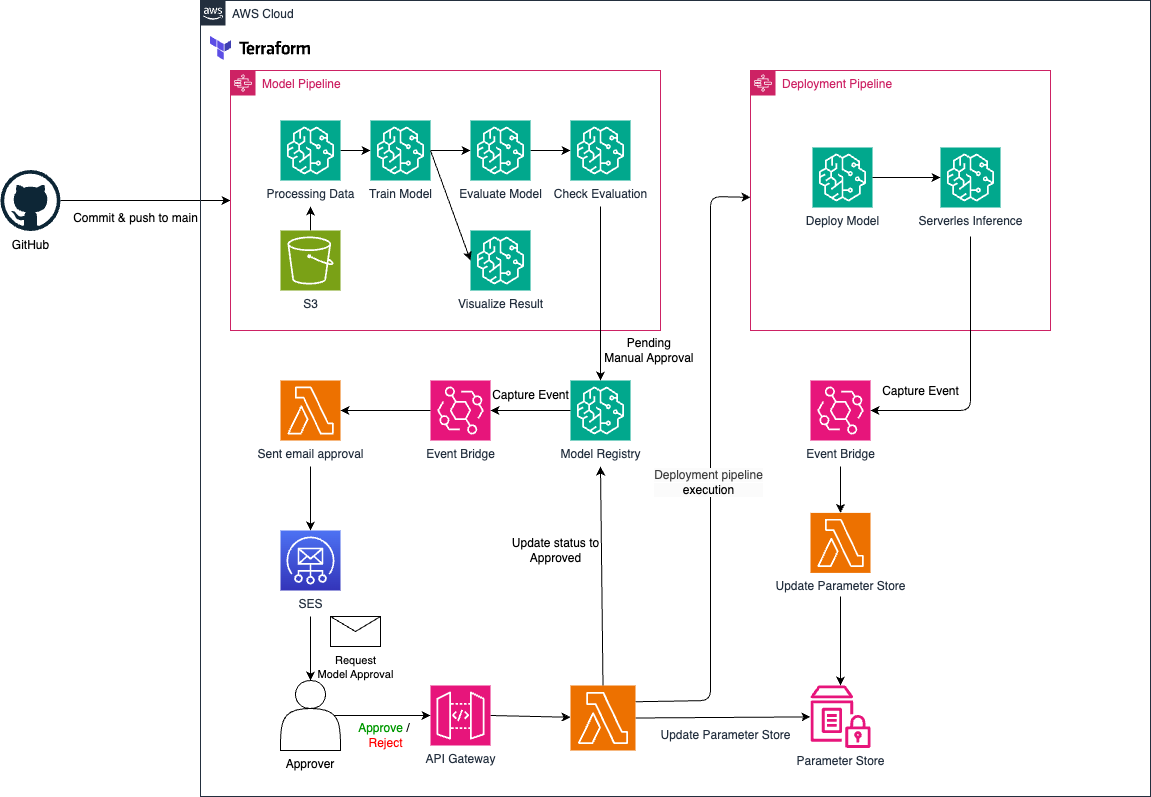

The diagram above was exported from draw.io. Its source (the exported page's mxGraphModel, read from the mxfile embedded in the PNG):
<mxGraphModel dx="485" dy="497" grid="1" gridSize="10" guides="1" tooltips="1" connect="1" arrows="1" fold="1" page="1" pageScale="1" pageWidth="827" pageHeight="1169" background="#ffffff" math="0" shadow="0">
  <root>
    <mxCell id="0" />
    <mxCell id="1" parent="0" />
    <mxCell id="34" value="" style="edgeStyle=none;html=1;" parent="1" source="2" target="11" edge="1">
      <mxGeometry relative="1" as="geometry">
        <Array as="points" />
      </mxGeometry>
    </mxCell>
    <mxCell id="38" value="Commit &amp;amp; push to main" style="edgeLabel;html=1;align=center;verticalAlign=top;resizable=0;points=[];horizontal=1;fontSize=12;" parent="34" vertex="1" connectable="0">
      <mxGeometry x="-0.1242" y="-4" relative="1" as="geometry">
        <mxPoint as="offset" />
      </mxGeometry>
    </mxCell>
    <mxCell id="2" value="GitHub" style="dashed=0;outlineConnect=0;html=1;align=center;labelPosition=center;verticalLabelPosition=bottom;verticalAlign=top;shape=mxgraph.weblogos.github" parent="1" vertex="1">
      <mxGeometry x="70" y="333.5" width="60" height="61" as="geometry" />
    </mxCell>
    <mxCell id="5" value="AWS Cloud" style="points=[[0,0],[0.25,0],[0.5,0],[0.75,0],[1,0],[1,0.25],[1,0.5],[1,0.75],[1,1],[0.75,1],[0.5,1],[0.25,1],[0,1],[0,0.75],[0,0.5],[0,0.25]];outlineConnect=0;gradientColor=none;html=1;whiteSpace=wrap;fontSize=12;fontStyle=0;container=1;pointerEvents=0;collapsible=0;recursiveResize=0;shape=mxgraph.aws4.group;grIcon=mxgraph.aws4.group_aws_cloud_alt;strokeColor=#232F3E;fillColor=none;verticalAlign=top;align=left;spacingLeft=30;fontColor=#232F3E;dashed=0;" parent="1" vertex="1">
      <mxGeometry x="270" y="164" width="950" height="796" as="geometry" />
    </mxCell>
    <mxCell id="4" value="" style="shape=image;verticalLabelPosition=bottom;labelBackgroundColor=default;verticalAlign=top;aspect=fixed;imageAspect=0;image=data:image/svg+xml,(base64 omitted: 7392 chars);" parent="5" vertex="1">
      <mxGeometry x="10" y="36" width="100" height="24" as="geometry" />
    </mxCell>
    <mxCell id="59" value="Model Registry" style="sketch=0;points=[[0,0,0],[0.25,0,0],[0.5,0,0],[0.75,0,0],[1,0,0],[0,1,0],[0.25,1,0],[0.5,1,0],[0.75,1,0],[1,1,0],[0,0.25,0],[0,0.5,0],[0,0.75,0],[1,0.25,0],[1,0.5,0],[1,0.75,0]];outlineConnect=0;fontColor=#232F3E;fillColor=#01A88D;strokeColor=#ffffff;dashed=0;verticalLabelPosition=bottom;verticalAlign=top;align=center;html=1;fontSize=12;fontStyle=0;aspect=fixed;shape=mxgraph.aws4.resourceIcon;resIcon=mxgraph.aws4.sagemaker;" parent="5" vertex="1">
      <mxGeometry x="370" y="380" width="60" height="60" as="geometry" />
    </mxCell>
    <mxCell id="61" value="Pending&amp;nbsp;&lt;div&gt;Manual Approval&amp;nbsp;&lt;/div&gt;" style="text;html=1;align=center;verticalAlign=middle;resizable=0;points=[];autosize=1;strokeColor=none;fillColor=none;" parent="5" vertex="1">
      <mxGeometry x="390" y="330" width="120" height="40" as="geometry" />
    </mxCell>
    <mxCell id="122" style="edgeStyle=none;html=1;" parent="5" target="105" edge="1">
      <mxGeometry relative="1" as="geometry">
        <mxPoint x="110" y="466" as="sourcePoint" />
      </mxGeometry>
    </mxCell>
    <mxCell id="57" value="Sent email approval" style="sketch=0;points=[[0,0,0],[0.25,0,0],[0.5,0,0],[0.75,0,0],[1,0,0],[0,1,0],[0.25,1,0],[0.5,1,0],[0.75,1,0],[1,1,0],[0,0.25,0],[0,0.5,0],[0,0.75,0],[1,0.25,0],[1,0.5,0],[1,0.75,0]];outlineConnect=0;fontColor=#232F3E;fillColor=#ED7100;strokeColor=#ffffff;dashed=0;verticalLabelPosition=bottom;verticalAlign=top;align=center;html=1;fontSize=12;fontStyle=0;aspect=fixed;shape=mxgraph.aws4.resourceIcon;resIcon=mxgraph.aws4.lambda;" parent="5" vertex="1">
      <mxGeometry x="80" y="380" width="60" height="60" as="geometry" />
    </mxCell>
    <mxCell id="63" value="Event Bridge" style="sketch=0;points=[[0,0,0],[0.25,0,0],[0.5,0,0],[0.75,0,0],[1,0,0],[0,1,0],[0.25,1,0],[0.5,1,0],[0.75,1,0],[1,1,0],[0,0.25,0],[0,0.5,0],[0,0.75,0],[1,0.25,0],[1,0.5,0],[1,0.75,0]];outlineConnect=0;fontColor=#232F3E;fillColor=#E7157B;strokeColor=#ffffff;dashed=0;verticalLabelPosition=bottom;verticalAlign=top;align=center;html=1;fontSize=12;fontStyle=0;aspect=fixed;shape=mxgraph.aws4.resourceIcon;resIcon=mxgraph.aws4.eventbridge;" parent="5" vertex="1">
      <mxGeometry x="230" y="380" width="60" height="60" as="geometry" />
    </mxCell>
    <mxCell id="64" value="Appro&lt;span style=&quot;background-color: transparent;&quot;&gt;ver&lt;/span&gt;" style="shape=actor;whiteSpace=wrap;html=1;verticalAlign=top;labelPosition=center;verticalLabelPosition=bottom;align=center;" parent="5" vertex="1">
      <mxGeometry x="80" y="680" width="60" height="70" as="geometry" />
    </mxCell>
    <mxCell id="65" value="&lt;font style=&quot;font-size: 11px;&quot;&gt;Request&lt;/font&gt;&lt;div&gt;&lt;font style=&quot;font-size: 11px;&quot;&gt;Model Approval&lt;/font&gt;&lt;/div&gt;" style="shape=message;html=1;html=1;outlineConnect=0;labelPosition=center;verticalLabelPosition=bottom;align=center;verticalAlign=top;" parent="5" vertex="1">
      <mxGeometry x="130" y="616" width="50" height="30" as="geometry" />
    </mxCell>
    <mxCell id="125" style="edgeStyle=none;html=1;exitX=1;exitY=0.5;exitDx=0;exitDy=0;exitPerimeter=0;" parent="5" source="67" target="68" edge="1">
      <mxGeometry relative="1" as="geometry" />
    </mxCell>
    <mxCell id="67" value="API Gateway" style="sketch=0;points=[[0,0,0],[0.25,0,0],[0.5,0,0],[0.75,0,0],[1,0,0],[0,1,0],[0.25,1,0],[0.5,1,0],[0.75,1,0],[1,1,0],[0,0.25,0],[0,0.5,0],[0,0.75,0],[1,0.25,0],[1,0.5,0],[1,0.75,0]];outlineConnect=0;fontColor=#232F3E;fillColor=#E7157B;strokeColor=#ffffff;dashed=0;verticalLabelPosition=bottom;verticalAlign=top;align=center;html=1;fontSize=12;fontStyle=0;aspect=fixed;shape=mxgraph.aws4.resourceIcon;resIcon=mxgraph.aws4.api_gateway;" parent="5" vertex="1">
      <mxGeometry x="230" y="685" width="60" height="60" as="geometry" />
    </mxCell>
    <mxCell id="135" style="edgeStyle=none;html=1;exitX=1;exitY=0.5;exitDx=0;exitDy=0;exitPerimeter=0;" parent="5" source="68" target="69" edge="1">
      <mxGeometry relative="1" as="geometry" />
    </mxCell>
    <mxCell id="139" style="edgeStyle=none;html=1;exitX=1;exitY=0.25;exitDx=0;exitDy=0;exitPerimeter=0;" parent="5" source="68" target="70" edge="1">
      <mxGeometry relative="1" as="geometry">
        <Array as="points">
          <mxPoint x="510" y="700" />
          <mxPoint x="510" y="196" />
        </Array>
      </mxGeometry>
    </mxCell>
    <mxCell id="143" value="&lt;span style=&quot;font-size: 12px; background-color: rgb(251, 251, 251); color: rgb(63, 63, 63);&quot;&gt;Deployment pipeline&lt;/span&gt;&lt;div style=&quot;font-size: 12px; background-color: rgb(251, 251, 251);&quot;&gt;execution&lt;/div&gt;" style="edgeLabel;html=1;align=center;verticalAlign=middle;resizable=0;points=[];" parent="139" vertex="1" connectable="0">
      <mxGeometry x="-0.0512" y="3" relative="1" as="geometry">
        <mxPoint as="offset" />
      </mxGeometry>
    </mxCell>
    <mxCell id="68" value="" style="sketch=0;points=[[0,0,0],[0.25,0,0],[0.5,0,0],[0.75,0,0],[1,0,0],[0,1,0],[0.25,1,0],[0.5,1,0],[0.75,1,0],[1,1,0],[0,0.25,0],[0,0.5,0],[0,0.75,0],[1,0.25,0],[1,0.5,0],[1,0.75,0]];outlineConnect=0;fontColor=#232F3E;fillColor=#ED7100;strokeColor=#ffffff;dashed=0;verticalLabelPosition=bottom;verticalAlign=top;align=center;html=1;fontSize=12;fontStyle=0;aspect=fixed;shape=mxgraph.aws4.resourceIcon;resIcon=mxgraph.aws4.lambda;" parent="5" vertex="1">
      <mxGeometry x="370" y="685" width="65" height="65" as="geometry" />
    </mxCell>
    <mxCell id="69" value="Parameter Store" style="sketch=0;outlineConnect=0;fontColor=#232F3E;gradientColor=none;fillColor=#E7157B;strokeColor=none;dashed=0;verticalLabelPosition=bottom;verticalAlign=top;align=center;html=1;fontSize=12;fontStyle=0;aspect=fixed;pointerEvents=1;shape=mxgraph.aws4.parameter_store;" parent="5" vertex="1">
      <mxGeometry x="610" y="685" width="60" height="62.4" as="geometry" />
    </mxCell>
    <mxCell id="70" value="Deployment Pipeline" style="points=[[0,0],[0.25,0],[0.5,0],[0.75,0],[1,0],[1,0.25],[1,0.5],[1,0.75],[1,1],[0.75,1],[0.5,1],[0.25,1],[0,1],[0,0.75],[0,0.5],[0,0.25]];outlineConnect=0;gradientColor=none;html=1;whiteSpace=wrap;fontSize=12;fontStyle=0;container=1;pointerEvents=0;collapsible=0;recursiveResize=0;shape=mxgraph.aws4.group;grIcon=mxgraph.aws4.group_aws_step_functions_workflow;strokeColor=#CD2264;fillColor=none;verticalAlign=top;align=left;spacingLeft=30;fontColor=#CD2264;dashed=0;" parent="5" vertex="1">
      <mxGeometry x="550" y="70" width="300" height="260" as="geometry" />
    </mxCell>
    <mxCell id="72" value="&lt;font&gt;Deploy Model&lt;/font&gt;" style="sketch=0;points=[[0,0,0],[0.25,0,0],[0.5,0,0],[0.75,0,0],[1,0,0],[0,1,0],[0.25,1,0],[0.5,1,0],[0.75,1,0],[1,1,0],[0,0.25,0],[0,0.5,0],[0,0.75,0],[1,0.25,0],[1,0.5,0],[1,0.75,0]];outlineConnect=0;fontColor=#232F3E;fillColor=#01A88D;strokeColor=#ffffff;dashed=0;verticalLabelPosition=bottom;verticalAlign=top;align=center;html=1;fontSize=12;fontStyle=0;aspect=fixed;shape=mxgraph.aws4.resourceIcon;resIcon=mxgraph.aws4.sagemaker;" parent="70" vertex="1">
      <mxGeometry x="62" y="77" width="60" height="60" as="geometry" />
    </mxCell>
    <mxCell id="80" value="&lt;font&gt;Server&lt;/font&gt;&lt;span style=&quot;background-color: transparent;&quot;&gt;les Inference&lt;/span&gt;" style="sketch=0;points=[[0,0,0],[0.25,0,0],[0.5,0,0],[0.75,0,0],[1,0,0],[0,1,0],[0.25,1,0],[0.5,1,0],[0.75,1,0],[1,1,0],[0,0.25,0],[0,0.5,0],[0,0.75,0],[1,0.25,0],[1,0.5,0],[1,0.75,0]];outlineConnect=0;fontColor=#232F3E;fillColor=#01A88D;strokeColor=#ffffff;dashed=0;verticalLabelPosition=bottom;verticalAlign=top;align=center;html=1;fontSize=12;fontStyle=0;aspect=fixed;shape=mxgraph.aws4.resourceIcon;resIcon=mxgraph.aws4.sagemaker;" parent="70" vertex="1">
      <mxGeometry x="190" y="77" width="60" height="60" as="geometry" />
    </mxCell>
    <mxCell id="82" style="edgeStyle=none;html=1;exitX=1;exitY=0.5;exitDx=0;exitDy=0;exitPerimeter=0;entryX=0;entryY=0.5;entryDx=0;entryDy=0;entryPerimeter=0;" parent="70" source="72" target="80" edge="1">
      <mxGeometry relative="1" as="geometry" />
    </mxCell>
    <mxCell id="87" value="Event Bridge" style="sketch=0;points=[[0,0,0],[0.25,0,0],[0.5,0,0],[0.75,0,0],[1,0,0],[0,1,0],[0.25,1,0],[0.5,1,0],[0.75,1,0],[1,1,0],[0,0.25,0],[0,0.5,0],[0,0.75,0],[1,0.25,0],[1,0.5,0],[1,0.75,0]];outlineConnect=0;fontColor=#232F3E;fillColor=#E7157B;strokeColor=#ffffff;dashed=0;verticalLabelPosition=bottom;verticalAlign=top;align=center;html=1;fontSize=12;fontStyle=0;aspect=fixed;shape=mxgraph.aws4.resourceIcon;resIcon=mxgraph.aws4.eventbridge;" parent="5" vertex="1">
      <mxGeometry x="610" y="380" width="60" height="60" as="geometry" />
    </mxCell>
    <mxCell id="134" style="edgeStyle=none;html=1;" parent="5" target="69" edge="1">
      <mxGeometry relative="1" as="geometry">
        <mxPoint x="640" y="596" as="sourcePoint" />
      </mxGeometry>
    </mxCell>
    <mxCell id="90" value="&lt;div&gt;&lt;span style=&quot;background-color: transparent;&quot;&gt;Update Parameter Store&lt;/span&gt;&lt;/div&gt;" style="sketch=0;points=[[0,0,0],[0.25,0,0],[0.5,0,0],[0.75,0,0],[1,0,0],[0,1,0],[0.25,1,0],[0.5,1,0],[0.75,1,0],[1,1,0],[0,0.25,0],[0,0.5,0],[0,0.75,0],[1,0.25,0],[1,0.5,0],[1,0.75,0]];outlineConnect=0;fontColor=#232F3E;fillColor=#ED7100;strokeColor=#ffffff;dashed=0;verticalLabelPosition=bottom;verticalAlign=top;align=center;html=1;fontSize=12;fontStyle=0;aspect=fixed;shape=mxgraph.aws4.resourceIcon;resIcon=mxgraph.aws4.lambda;" parent="5" vertex="1">
      <mxGeometry x="610" y="512.4" width="60" height="60" as="geometry" />
    </mxCell>
    <mxCell id="94" value="Capture Event" style="text;html=1;align=center;verticalAlign=middle;resizable=0;points=[];autosize=1;strokeColor=none;fillColor=none;" parent="5" vertex="1">
      <mxGeometry x="280" y="380" width="100" height="30" as="geometry" />
    </mxCell>
    <mxCell id="101" value="&lt;font style=&quot;color: rgb(0, 153, 0);&quot;&gt;Approve&lt;/font&gt;&lt;font style=&quot;color: rgb(51, 255, 51);&quot;&gt; &lt;/font&gt;&lt;font style=&quot;color: rgb(0, 0, 0);&quot;&gt;/&amp;nbsp;&lt;/font&gt;&lt;div&gt;&lt;font style=&quot;color: rgb(255, 0, 0);&quot;&gt;Reject&lt;/font&gt;&lt;/div&gt;" style="text;html=1;align=center;verticalAlign=middle;resizable=0;points=[];autosize=1;strokeColor=none;fillColor=none;fontSize=12;" parent="5" vertex="1">
      <mxGeometry x="145" y="715" width="80" height="40" as="geometry" />
    </mxCell>
    <mxCell id="123" style="edgeStyle=none;html=1;entryX=0.5;entryY=0;entryDx=0;entryDy=0;" parent="5" target="64" edge="1">
      <mxGeometry relative="1" as="geometry">
        <mxPoint x="110" y="616" as="sourcePoint" />
      </mxGeometry>
    </mxCell>
    <mxCell id="105" value="SES" style="sketch=0;points=[[0,0,0],[0.25,0,0],[0.5,0,0],[0.75,0,0],[1,0,0],[0,1,0],[0.25,1,0],[0.5,1,0],[0.75,1,0],[1,1,0],[0,0.25,0],[0,0.5,0],[0,0.75,0],[1,0.25,0],[1,0.5,0],[1,0.75,0]];outlineConnect=0;fontColor=#232F3E;gradientColor=#4D72F3;gradientDirection=north;fillColor=#3334B9;strokeColor=#ffffff;dashed=0;verticalLabelPosition=bottom;verticalAlign=top;align=center;html=1;fontSize=12;fontStyle=0;aspect=fixed;shape=mxgraph.aws4.resourceIcon;resIcon=mxgraph.aws4.simple_email_service;" parent="5" vertex="1">
      <mxGeometry x="80" y="530" width="60" height="60" as="geometry" />
    </mxCell>
    <mxCell id="11" value="Model Pipeline" style="points=[[0,0],[0.25,0],[0.5,0],[0.75,0],[1,0],[1,0.25],[1,0.5],[1,0.75],[1,1],[0.75,1],[0.5,1],[0.25,1],[0,1],[0,0.75],[0,0.5],[0,0.25]];outlineConnect=0;gradientColor=none;html=1;whiteSpace=wrap;fontSize=12;fontStyle=0;container=1;pointerEvents=0;collapsible=0;recursiveResize=0;shape=mxgraph.aws4.group;grIcon=mxgraph.aws4.group_aws_step_functions_workflow;strokeColor=#CD2264;fillColor=none;verticalAlign=top;align=left;spacingLeft=30;fontColor=#CD2264;dashed=0;" parent="5" vertex="1">
      <mxGeometry x="30" y="70" width="430" height="260" as="geometry" />
    </mxCell>
    <mxCell id="113" value="" style="group" parent="11" vertex="1" connectable="0">
      <mxGeometry x="50" y="50" width="350" height="170" as="geometry" />
    </mxCell>
    <mxCell id="24" value="" style="edgeStyle=none;html=1;" parent="113" source="10" target="13" edge="1">
      <mxGeometry relative="1" as="geometry" />
    </mxCell>
    <mxCell id="10" value="&lt;font&gt;Processing Data&lt;/font&gt;" style="sketch=0;points=[[0,0,0],[0.25,0,0],[0.5,0,0],[0.75,0,0],[1,0,0],[0,1,0],[0.25,1,0],[0.5,1,0],[0.75,1,0],[1,1,0],[0,0.25,0],[0,0.5,0],[0,0.75,0],[1,0.25,0],[1,0.5,0],[1,0.75,0]];outlineConnect=0;fontColor=#232F3E;fillColor=#01A88D;strokeColor=#ffffff;dashed=0;verticalLabelPosition=bottom;verticalAlign=top;align=center;html=1;fontSize=12;fontStyle=0;aspect=fixed;shape=mxgraph.aws4.resourceIcon;resIcon=mxgraph.aws4.sagemaker;" parent="113" vertex="1">
      <mxGeometry width="60" height="60" as="geometry" />
    </mxCell>
    <mxCell id="25" value="" style="edgeStyle=none;html=1;" parent="113" source="13" target="14" edge="1">
      <mxGeometry relative="1" as="geometry" />
    </mxCell>
    <mxCell id="13" value="&lt;font&gt;Train Model&lt;/font&gt;" style="sketch=0;points=[[0,0,0],[0.25,0,0],[0.5,0,0],[0.75,0,0],[1,0,0],[0,1,0],[0.25,1,0],[0.5,1,0],[0.75,1,0],[1,1,0],[0,0.25,0],[0,0.5,0],[0,0.75,0],[1,0.25,0],[1,0.5,0],[1,0.75,0]];outlineConnect=0;fontColor=#232F3E;fillColor=#01A88D;strokeColor=#ffffff;dashed=0;verticalLabelPosition=bottom;verticalAlign=top;align=center;html=1;fontSize=12;fontStyle=0;aspect=fixed;shape=mxgraph.aws4.resourceIcon;resIcon=mxgraph.aws4.sagemaker;" parent="113" vertex="1">
      <mxGeometry x="90" width="60" height="60" as="geometry" />
    </mxCell>
    <mxCell id="26" value="" style="edgeStyle=none;html=1;" parent="113" source="14" target="19" edge="1">
      <mxGeometry relative="1" as="geometry" />
    </mxCell>
    <mxCell id="14" value="&lt;font&gt;Evaluate Model&lt;/font&gt;" style="sketch=0;points=[[0,0,0],[0.25,0,0],[0.5,0,0],[0.75,0,0],[1,0,0],[0,1,0],[0.25,1,0],[0.5,1,0],[0.75,1,0],[1,1,0],[0,0.25,0],[0,0.5,0],[0,0.75,0],[1,0.25,0],[1,0.5,0],[1,0.75,0]];outlineConnect=0;fontColor=#232F3E;fillColor=#01A88D;strokeColor=#ffffff;dashed=0;verticalLabelPosition=bottom;verticalAlign=top;align=center;html=1;fontSize=12;fontStyle=0;aspect=fixed;shape=mxgraph.aws4.resourceIcon;resIcon=mxgraph.aws4.sagemaker;" parent="113" vertex="1">
      <mxGeometry x="190" width="60" height="60" as="geometry" />
    </mxCell>
    <mxCell id="19" value="&lt;font&gt;Check Evaluation&lt;/font&gt;" style="sketch=0;points=[[0,0,0],[0.25,0,0],[0.5,0,0],[0.75,0,0],[1,0,0],[0,1,0],[0.25,1,0],[0.5,1,0],[0.75,1,0],[1,1,0],[0,0.25,0],[0,0.5,0],[0,0.75,0],[1,0.25,0],[1,0.5,0],[1,0.75,0]];outlineConnect=0;fontColor=#232F3E;fillColor=#01A88D;strokeColor=#ffffff;dashed=0;verticalLabelPosition=bottom;verticalAlign=top;align=center;html=1;fontSize=12;fontStyle=0;aspect=fixed;shape=mxgraph.aws4.resourceIcon;resIcon=mxgraph.aws4.sagemaker;" parent="113" vertex="1">
      <mxGeometry x="290" width="60" height="60" as="geometry" />
    </mxCell>
    <mxCell id="55" value="&lt;font&gt;Visualize Result&lt;/font&gt;" style="sketch=0;points=[[0,0,0],[0.25,0,0],[0.5,0,0],[0.75,0,0],[1,0,0],[0,1,0],[0.25,1,0],[0.5,1,0],[0.75,1,0],[1,1,0],[0,0.25,0],[0,0.5,0],[0,0.75,0],[1,0.25,0],[1,0.5,0],[1,0.75,0]];outlineConnect=0;fontColor=#232F3E;fillColor=#01A88D;strokeColor=#ffffff;dashed=0;verticalLabelPosition=bottom;verticalAlign=top;align=center;html=1;fontSize=12;fontStyle=0;aspect=fixed;shape=mxgraph.aws4.resourceIcon;resIcon=mxgraph.aws4.sagemaker;" parent="113" vertex="1">
      <mxGeometry x="190" y="110" width="60" height="60" as="geometry" />
    </mxCell>
    <mxCell id="56" style="edgeStyle=none;html=1;exitX=1;exitY=0.5;exitDx=0;exitDy=0;exitPerimeter=0;entryX=0;entryY=0.5;entryDx=0;entryDy=0;entryPerimeter=0;" parent="113" source="13" target="55" edge="1">
      <mxGeometry relative="1" as="geometry" />
    </mxCell>
    <mxCell id="112" style="edgeStyle=none;html=1;exitX=0.5;exitY=0;exitDx=0;exitDy=0;exitPerimeter=0;" parent="113" source="9" edge="1">
      <mxGeometry relative="1" as="geometry">
        <mxPoint x="30" y="86" as="targetPoint" />
      </mxGeometry>
    </mxCell>
    <mxCell id="9" value="S3" style="sketch=0;points=[[0,0,0],[0.25,0,0],[0.5,0,0],[0.75,0,0],[1,0,0],[0,1,0],[0.25,1,0],[0.5,1,0],[0.75,1,0],[1,1,0],[0,0.25,0],[0,0.5,0],[0,0.75,0],[1,0.25,0],[1,0.5,0],[1,0.75,0]];outlineConnect=0;fontColor=#232F3E;fillColor=#7AA116;strokeColor=#ffffff;dashed=0;verticalLabelPosition=bottom;verticalAlign=top;align=center;html=1;fontSize=12;fontStyle=0;aspect=fixed;shape=mxgraph.aws4.resourceIcon;resIcon=mxgraph.aws4.s3;" parent="113" vertex="1">
      <mxGeometry y="110" width="60" height="60" as="geometry" />
    </mxCell>
    <mxCell id="119" style="edgeStyle=none;html=1;entryX=0.5;entryY=0;entryDx=0;entryDy=0;entryPerimeter=0;" parent="5" target="59" edge="1">
      <mxGeometry relative="1" as="geometry">
        <mxPoint x="400" y="206" as="sourcePoint" />
      </mxGeometry>
    </mxCell>
    <mxCell id="120" style="edgeStyle=none;html=1;exitX=0;exitY=0.5;exitDx=0;exitDy=0;exitPerimeter=0;entryX=1;entryY=0.5;entryDx=0;entryDy=0;entryPerimeter=0;" parent="5" source="59" target="63" edge="1">
      <mxGeometry relative="1" as="geometry" />
    </mxCell>
    <mxCell id="121" style="edgeStyle=none;html=1;exitX=0;exitY=0.5;exitDx=0;exitDy=0;exitPerimeter=0;entryX=1;entryY=0.5;entryDx=0;entryDy=0;entryPerimeter=0;" parent="5" source="63" target="57" edge="1">
      <mxGeometry relative="1" as="geometry" />
    </mxCell>
    <mxCell id="124" style="edgeStyle=none;html=1;exitX=0.9;exitY=0.5;exitDx=0;exitDy=0;exitPerimeter=0;entryX=0;entryY=0.5;entryDx=0;entryDy=0;entryPerimeter=0;" parent="5" source="64" target="67" edge="1">
      <mxGeometry relative="1" as="geometry" />
    </mxCell>
    <mxCell id="127" style="edgeStyle=none;html=1;entryX=1;entryY=0.5;entryDx=0;entryDy=0;entryPerimeter=0;" parent="5" target="87" edge="1">
      <mxGeometry relative="1" as="geometry">
        <Array as="points">
          <mxPoint x="770" y="410" />
        </Array>
        <mxPoint x="770" y="236" as="sourcePoint" />
      </mxGeometry>
    </mxCell>
    <mxCell id="128" style="edgeStyle=none;html=1;entryX=0.5;entryY=0;entryDx=0;entryDy=0;entryPerimeter=0;" parent="5" target="90" edge="1">
      <mxGeometry relative="1" as="geometry">
        <mxPoint x="640" y="466" as="sourcePoint" />
      </mxGeometry>
    </mxCell>
    <mxCell id="130" value="Capture Event" style="text;html=1;align=center;verticalAlign=middle;resizable=0;points=[];autosize=1;strokeColor=none;fillColor=none;" parent="5" vertex="1">
      <mxGeometry x="670" y="376" width="100" height="30" as="geometry" />
    </mxCell>
    <mxCell id="138" style="edgeStyle=none;html=1;exitX=0.5;exitY=0;exitDx=0;exitDy=0;exitPerimeter=0;" parent="5" source="68" edge="1">
      <mxGeometry relative="1" as="geometry">
        <mxPoint x="400" y="466" as="targetPoint" />
      </mxGeometry>
    </mxCell>
    <mxCell id="140" value="Update status to&lt;br&gt;Approved" style="text;html=1;align=center;verticalAlign=middle;resizable=0;points=[];autosize=1;strokeColor=none;fillColor=none;" parent="5" vertex="1">
      <mxGeometry x="300" y="530" width="110" height="40" as="geometry" />
    </mxCell>
    <mxCell id="144" value="&lt;span style=&quot;color: rgb(35, 47, 62);&quot;&gt;Update Parameter Store&lt;/span&gt;" style="text;html=1;align=center;verticalAlign=middle;resizable=0;points=[];autosize=1;strokeColor=none;fillColor=none;" parent="5" vertex="1">
      <mxGeometry x="450" y="720" width="150" height="30" as="geometry" />
    </mxCell>
  </root>
</mxGraphModel>